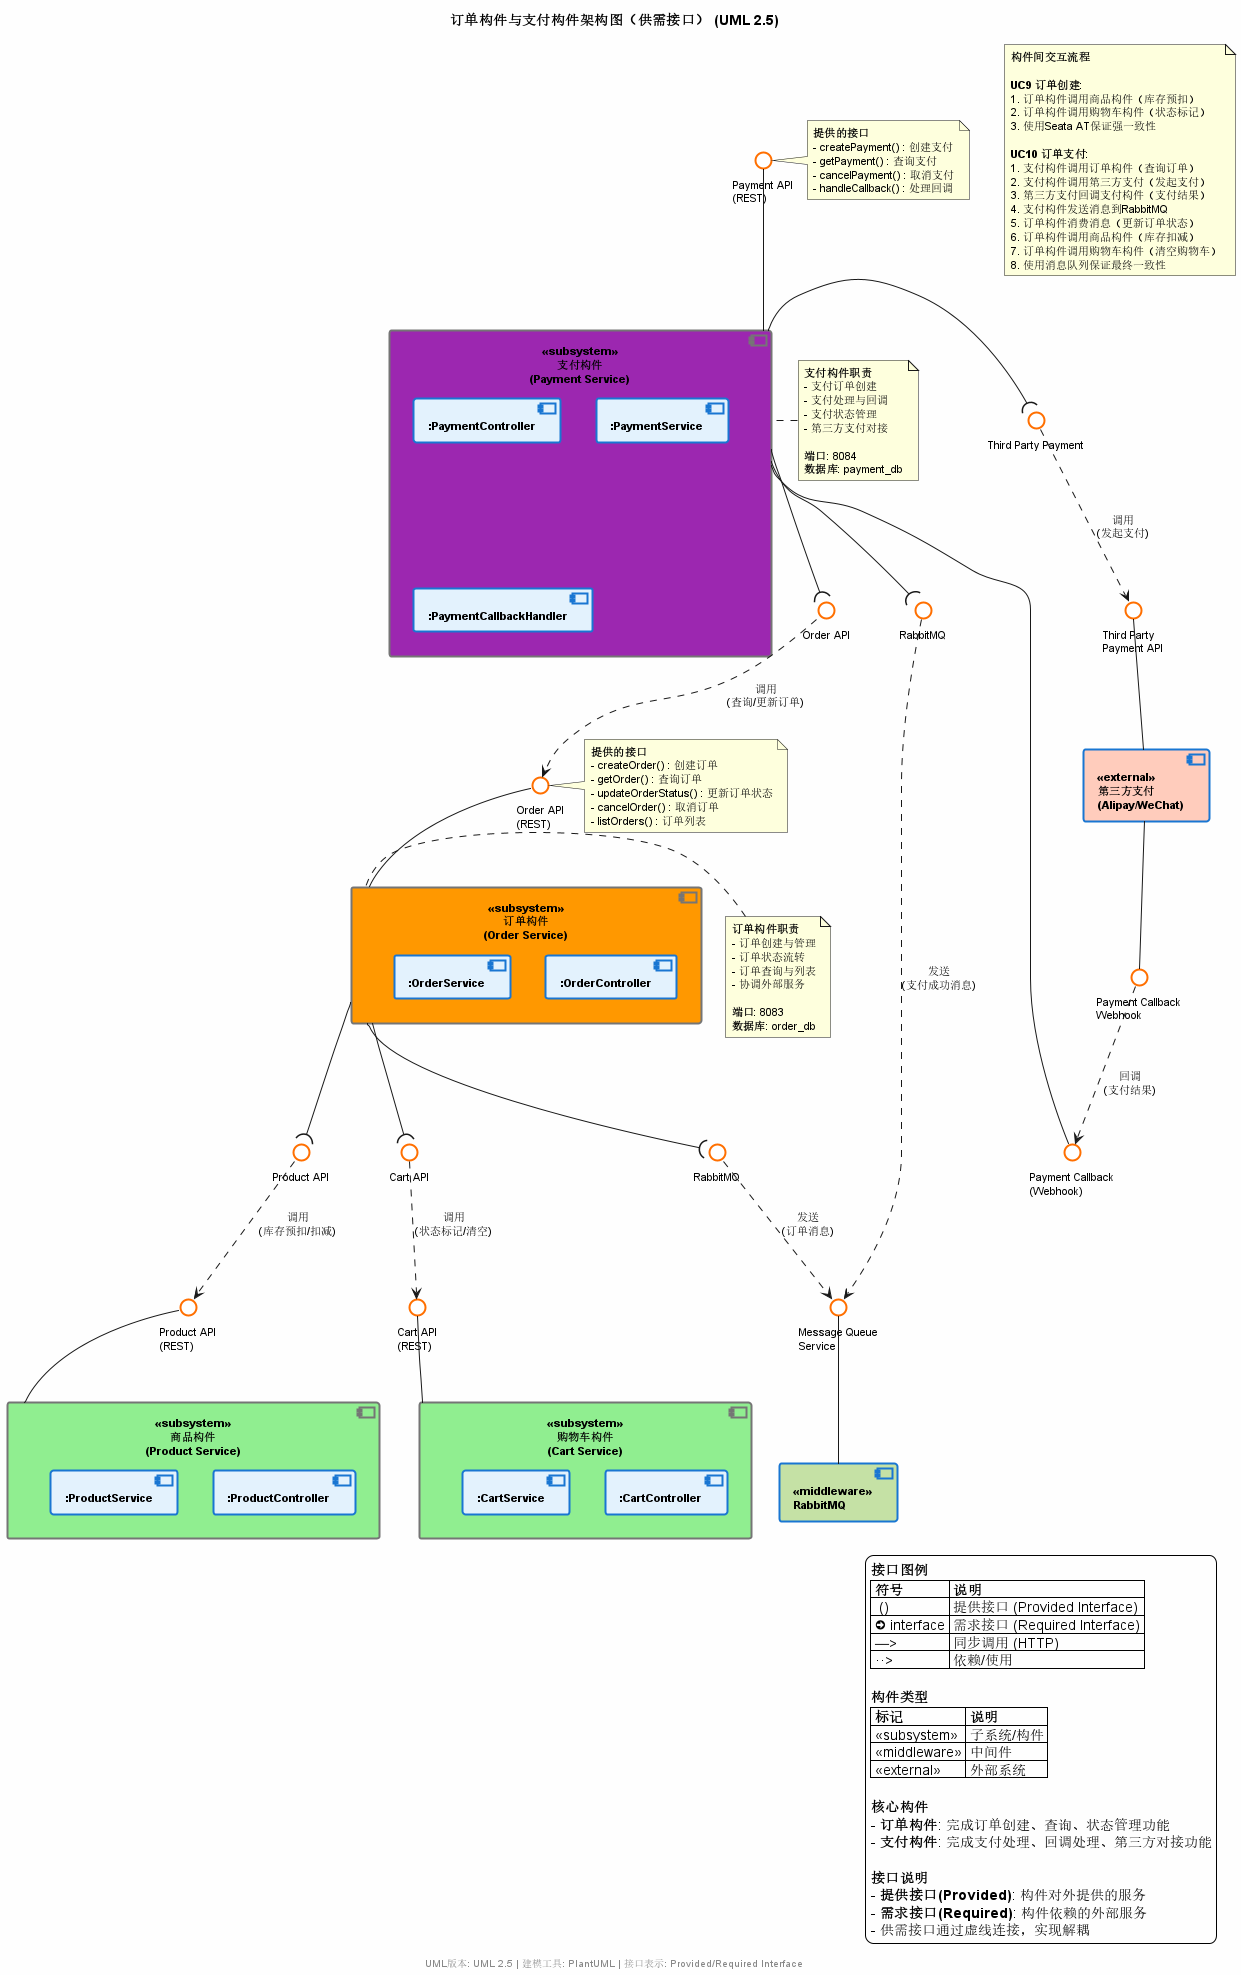

The diagram above was rendered by PlantUML. Its source (embedded in the PNG):
@startuml 订单构件与支付构件架构图
' 设置中文字体支持
skinparam defaultFontName "Microsoft YaHei, SimHei, Arial Unicode MS"
skinparam defaultFontSize 11

' 设置样式
skinparam component {
  BackgroundColor #E3F2FD
  BorderColor #1976D2
  BorderThickness 2
  FontSize 11
  FontStyle bold
}

skinparam interface {
  BackgroundColor #FFFFFF
  BorderColor #FF6F00
  BorderThickness 2
}

skinparam package {
  BackgroundColor #F5F5F5
  BorderColor #757575
  BorderThickness 1
}

skinparam shadowing false
skinparam backgroundColor #FEFEFE

' 标题
title 订单构件与支付构件架构图（供需接口） (UML 2.5)
center footer UML版本: UML 2.5 | 建模工具: PlantUML | 接口表示: Provided/Required Interface

' ========================================
' 订单构件 (Order Component)
' ========================================
component "<<subsystem>>\n订单构件\n(Order Service)" as OrderService #FF9800 {
  component ":OrderController" as OrderCtrl
  component ":OrderService" as OrderSvc
}

' 订单构件提供的接口（供接口）
() "Order API\n(REST)" as OrderAPI
OrderService -up- OrderAPI

note right of OrderAPI
  **提供的接口**
  - createOrder() : 创建订单
  - getOrder() : 查询订单
  - updateOrderStatus() : 更新订单状态
  - cancelOrder() : 取消订单
  - listOrders() : 订单列表
end note

' 订单构件需要的接口（需接口）
interface "Product API" as IOrderProduct
interface "Cart API" as IOrderCart
interface "RabbitMQ" as IOrderMQ

OrderService -down-( IOrderProduct
OrderService -down-( IOrderCart
OrderService -down-( IOrderMQ

note left of OrderService
  **订单构件职责**
  - 订单创建与管理
  - 订单状态流转
  - 订单查询与列表
  - 协调外部服务
  
  **端口**: 8083
  **数据库**: order_db
end note

' ========================================
' 支付构件 (Payment Component)
' ========================================
component "<<subsystem>>\n支付构件\n(Payment Service)" as PaymentService #9C27B0 {
  component ":PaymentController" as PaymentCtrl
  component ":PaymentService" as PaymentSvc
  component ":PaymentCallbackHandler" as CallbackHandler
}

' 支付构件提供的接口（供接口）
() "Payment API\n(REST)" as PaymentAPI
PaymentService -up- PaymentAPI

() "Payment Callback\n(Webhook)" as PaymentCallback
PaymentService -right- PaymentCallback

note right of PaymentAPI
  **提供的接口**
  - createPayment() : 创建支付
  - getPayment() : 查询支付
  - cancelPayment() : 取消支付
  - handleCallback() : 处理回调
end note

' 支付构件需要的接口（需接口）
interface "Order API" as IPaymentOrder
interface "RabbitMQ" as IPaymentMQ
interface "Third Party Payment" as IThirdParty

PaymentService -down-( IPaymentOrder
PaymentService -down-( IPaymentMQ
PaymentService -left-( IThirdParty

note left of PaymentService
  **支付构件职责**
  - 支付订单创建
  - 支付处理与回调
  - 支付状态管理
  - 第三方支付对接
  
  **端口**: 8084
  **数据库**: payment_db
end note

' ========================================
' 外部构件与基础设施
' ========================================

' 商品构件（外部依赖）
component "<<subsystem>>\n商品构件\n(Product Service)" as ProductService #90EE90 {
  component ":ProductController" as ProductCtrl
  component ":ProductService" as ProductSvc
}

() "Product API\n(REST)" as ProductAPI
ProductService -up- ProductAPI

' 购物车构件（外部依赖）
component "<<subsystem>>\n购物车构件\n(Cart Service)" as CartService #90EE90 {
  component ":CartController" as CartCtrl
  component ":CartService" as CartSvc
}

() "Cart API\n(REST)" as CartAPI
CartService -up- CartAPI

' 消息队列（基础设施）
component "<<middleware>>\nRabbitMQ" as RabbitMQ #C5E1A5 {
}

() "Message Queue\nService" as MQAPI
RabbitMQ -up- MQAPI

' 第三方支付（外部系统）
component "<<external>>\n第三方支付\n(Alipay/WeChat)" as ThirdParty #FFCCBC {
}

() "Third Party\nPayment API" as ThirdPartyAPI
ThirdParty -up- ThirdPartyAPI

() "Payment Callback\nWebhook" as ThirdPartyCallback
ThirdParty -down- ThirdPartyCallback

' ========================================
' 接口连接关系（供需匹配）
' ========================================

' 订单构件需要的接口 -> 外部构件提供的接口
IOrderProduct ..> ProductAPI : 调用\n(库存预扣/扣减)
IOrderCart ..> CartAPI : 调用\n(状态标记/清空)
IOrderMQ ..> MQAPI : 发送\n(订单消息)

' 支付构件需要的接口 -> 外部构件提供的接口
IPaymentOrder ..> OrderAPI : 调用\n(查询/更新订单)
IPaymentMQ ..> MQAPI : 发送\n(支付成功消息)
IThirdParty ..> ThirdPartyAPI : 调用\n(发起支付)

' 第三方支付回调 -> 支付构件
ThirdPartyCallback ..> PaymentCallback : 回调\n(支付结果)

' ========================================
' 构件间交互说明
' ========================================
note as N1
  **构件间交互流程**
  
  **UC9 订单创建**:
  1. 订单构件调用商品构件（库存预扣）
  2. 订单构件调用购物车构件（状态标记）
  3. 使用Seata AT保证强一致性
  
  **UC10 订单支付**:
  1. 支付构件调用订单构件（查询订单）
  2. 支付构件调用第三方支付（发起支付）
  3. 第三方支付回调支付构件（支付结果）
  4. 支付构件发送消息到RabbitMQ
  5. 订单构件消费消息（更新订单状态）
  6. 订单构件调用商品构件（库存扣减）
  7. 订单构件调用购物车构件（清空购物车）
  8. 使用消息队列保证最终一致性
end note

' ========================================
' 图例说明
' ========================================
legend right
  **接口图例**
  |= 符号 |= 说明 |
  | <&circle> () | 提供接口 (Provided Interface) |
  | <&arrow-circle-right> interface | 需求接口 (Required Interface) |
  | ──> | 同步调用 (HTTP) |
  | ··> | 依赖/使用 |
  
  **构件类型**
  |= 标记 |= 说明 |
  | <<subsystem>> | 子系统/构件 |
  | <<middleware>> | 中间件 |
  | <<external>> | 外部系统 |
  
  **核心构件**
  - **订单构件**: 完成订单创建、查询、状态管理功能
  - **支付构件**: 完成支付处理、回调处理、第三方对接功能
  
  **接口说明**
  - **提供接口(Provided)**: 构件对外提供的服务
  - **需求接口(Required)**: 构件依赖的外部服务
  - 供需接口通过虚线连接，实现解耦
end legend

@enduml